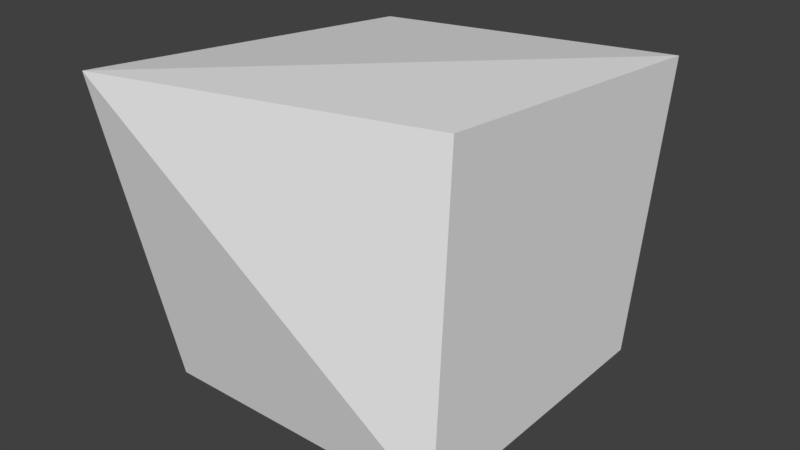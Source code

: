# Source: resource_marble.blend  (saved by Blender 2.78.0; exported with 4.5.12 LTS)
import bpy
from mathutils import Matrix  # noqa: F401  (used for matrix-valued properties, if any)

bpy.ops.wm.read_factory_settings(use_empty=True)
scene = bpy.context.scene
scene.name = 'Scene'

# ---- collections
col_collection_1 = bpy.data.collections.new('Collection 1'); scene.collection.children.link(col_collection_1)

# ---- world
world_world = bpy.data.worlds.new('World'); scene.world = world_world
world_world.color = (0.05088, 0.05088, 0.05088)
world_world.use_sun_shadow = False
world_world.sun_shadow_jitter_overblur = 0.0
world_world.cycles.sampling_method = 'MANUAL'

# ---- meshes
me_cube_001 = bpy.data.meshes.new('Cube.001')
me_cube_001.from_pydata([(-1.0, -1.0, -1.0), (-1.06, -1.421, 1.116), (-1.0, 1.0, -1.0), (-1.11, 1.153, 0.8162), (1.0, -1.0, -1.0), (0.9403, -0.805, 1.09), (1.0, 1.0, -1.0), (1.217, 0.8873, 1.094)], [], [(0, 1, 3, 2), (2, 3, 7, 6), (6, 7, 5, 4), (4, 5, 1, 0), (2, 6, 4, 0), (7, 3, 1, 5)])
me_cube_001.use_remesh_preserve_volume = False
me_cube_001.use_remesh_preserve_attributes = False
me_cube_001.use_mirror_vertex_groups = False
me_cube_001.update()

# ---- objects
ob_cube = bpy.data.objects.new('Cube', me_cube_001)

# ---- transforms, parenting, visibility, modifiers, constraints
ob_cube.location = (0.0, 0.0, 1.0)
ob_cube.lineart.crease_threshold = 0.0

# ---- collection membership
col_collection_1.objects.link(ob_cube)

# ---- scene / render settings (as saved in the file)
scene.frame_start = 1; scene.frame_end = 250; scene.frame_set(1)
scene.render.engine = 'BLENDER_EEVEE_NEXT'
scene.render.resolution_percentage = 50
scene.render.dither_intensity = 0.0
scene.cycles.use_denoising = False
scene.cycles.samples = 128
scene.cycles.sampling_pattern = 'TABULATED_SOBOL'
scene.cycles.light_sampling_threshold = 0.0
scene.cycles.use_adaptive_sampling = False
scene.cycles.use_light_tree = False
scene.cycles.blur_glossy = 0.0
scene.cycles.sample_clamp_indirect = 0.0
scene.view_settings.view_transform = 'Standard'
bpy.context.view_layer.update()

# ---- added for rendering (the .blend has no active camera and no usable light): camera, sun
cam_auto = bpy.data.cameras.new('AutoCamera')
cam_auto.lens = 50.0
cam_auto.sensor_width = 36.0
cam_auto.clip_end = 1000.0
ob_auto_camera = bpy.data.objects.new('AutoCamera', cam_auto)
scene.collection.objects.link(ob_auto_camera)
ob_auto_camera.location = (3.81343, -4.64559, 4.06602)
ob_auto_camera.rotation_euler = (1.09748, -7.21219e-08, 0.694738)
scene.camera = ob_auto_camera
light_auto_sun = bpy.data.lights.new('AutoSun', 'SUN')
light_auto_sun.energy = 3.0
light_auto_sun.angle = 0.0523599
ob_auto_sun = bpy.data.objects.new('AutoSun', light_auto_sun)
scene.collection.objects.link(ob_auto_sun)
ob_auto_sun.rotation_euler = (0.872665, 0.174533, 0.523599)
bpy.context.view_layer.update()
